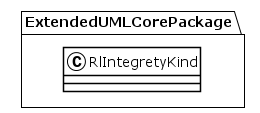

The diagram above was rendered by PlantUML. Its source (embedded in the PNG):
@startuml
!theme plain
package ExtendedUMLCorePackage {
class RlIntegretyKind {
}
}
@enduml